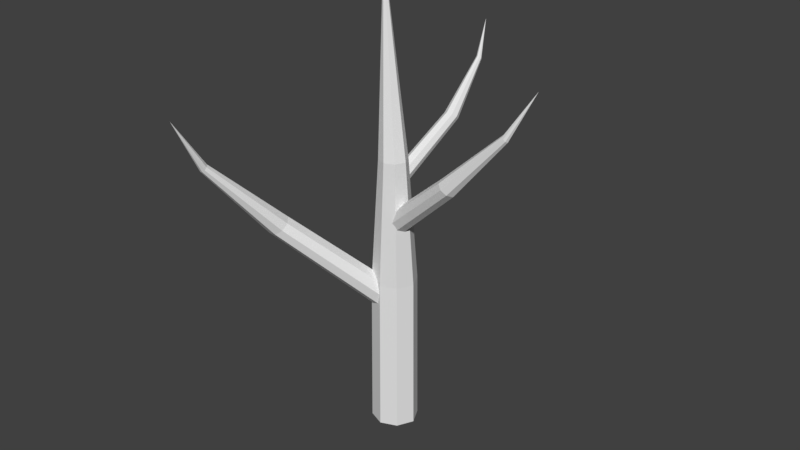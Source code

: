 # Source: Arvore01.blend  (saved by Blender 2.78.0; exported with 4.5.12 LTS)
import bpy
from mathutils import Matrix  # noqa: F401  (used for matrix-valued properties, if any)

bpy.ops.wm.read_factory_settings(use_empty=True)
scene = bpy.context.scene
scene.name = 'Scene'

# ---- collections
col_collection_1 = bpy.data.collections.new('Collection 1'); scene.collection.children.link(col_collection_1)

# ---- world
world_world = bpy.data.worlds.new('World'); scene.world = world_world
world_world.color = (0.05088, 0.05088, 0.05088)
world_world.use_sun_shadow = False
world_world.sun_shadow_jitter_overblur = 0.0
world_world.cycles.sampling_method = 'MANUAL'

# ---- meshes
me_cube_001 = bpy.data.meshes.new('Cube.001')
me_cube_001.from_pydata([(-1.0, -1.0, -1.0), (-0.9529, -0.9529, 8.731), (-1.0, 1.0, -1.0), (-0.9529, 0.9529, 8.731), (1.0, -1.0, -1.0), (0.9529, -0.9529, 8.731), (1.0, 1.0, -1.0), (0.9529, 0.9529, 8.731), (-1.495, 0.0, -1.0), (-1.425, 0.0, 8.731), (1.495, 0.0, -1.0), (1.425, 0.0, 8.731), (0.0, 1.407, -1.0), (0.0, 1.341, 8.731), (0.0, -1.407, -1.0), (0.0, -1.341, 8.731), (-0.1382, -0.03504, 16.71), (-0.1382, -1.224, 16.71), (1.05, -1.224, 16.71), (1.05, -0.03504, 16.71), (-0.4325, -0.6294, 16.71), (1.345, -0.6294, 16.71), (0.4561, 0.2072, 16.71), (0.4561, -1.466, 16.71), (-0.45, -0.3046, 28.07), (-0.234, 0.1927, 12.58), (-0.273, -0.7492, 12.69), (0.3666, -0.8554, 11.99), (0.4056, 0.08653, 11.89), (-0.4118, -0.252, 12.8), (0.5444, -0.4107, 11.77), (0.09373, 0.3316, 12.21), (0.03883, -0.9942, 12.36), (4.682, -1.183, 16.82), (4.642, -1.955, 16.91), (5.235, -2.043, 16.42), (5.275, -1.272, 16.32), (4.515, -1.547, 16.99), (5.402, -1.68, 16.25), (4.987, -1.071, 16.55), (4.93, -2.156, 16.68), (8.232, -1.24, 20.32), (8.22, -1.538, 20.36), (8.422, -1.572, 20.14), (8.435, -1.273, 20.1), (8.176, -1.381, 20.4), (8.479, -1.431, 20.07), (8.336, -1.196, 20.21), (8.319, -1.615, 20.26), (9.729, -0.8592, 22.86), (0.4396, -0.3488, 7.979), (-0.5718, 0.1744, 8.11), (-1.014, -0.4716, 7.273), (-0.00299, -0.9949, 7.142), (0.04344, 0.07271, 8.252), (-0.6182, -0.8931, 7.0), (0.4243, -0.7785, 7.534), (-0.9991, -0.04196, 7.718), (-3.575, -5.029, 13.1), (-4.399, -4.591, 13.21), (-4.799, -5.196, 12.61), (-3.975, -5.633, 12.5), (-3.888, -4.66, 13.3), (-4.486, -5.564, 12.41), (-3.607, -5.42, 12.78), (-4.767, -4.804, 12.93), (-5.448, -8.887, 17.33), (-5.768, -8.721, 17.38), (-5.908, -8.926, 17.11), (-5.588, -9.091, 17.07), (-5.573, -8.753, 17.42), (-5.783, -9.059, 17.02), (-5.453, -9.023, 17.19), (-5.903, -8.79, 17.25), (-5.795, -10.72, 20.39), (-0.2517, -0.3932, 15.15), (0.4608, -0.4529, 15.23), (0.5617, 0.02837, 14.71), (-0.1508, 0.08802, 14.62), (0.07958, -0.5422, 15.32), (0.2304, 0.1773, 14.53), (-0.3464, -0.1404, 14.87), (0.6564, -0.2244, 14.99), (0.9482, 3.288, 18.37), (1.531, 3.233, 18.43), (1.617, 3.68, 18.06), (1.034, 3.735, 17.99), (1.218, 3.15, 18.49), (1.347, 3.818, 17.93), (0.8725, 3.522, 18.16), (1.693, 3.445, 18.26), (1.104, 5.976, 21.02), (1.33, 5.957, 21.05), (1.362, 6.11, 20.88), (1.136, 6.128, 20.86), (1.209, 5.929, 21.08), (1.257, 6.157, 20.83), (1.074, 6.056, 20.94), (1.392, 6.03, 20.97), (0.8637, 7.123, 22.94)], [], [(8, 9, 3, 2), (12, 13, 7, 6), (10, 11, 5, 4), (14, 15, 1, 0), (1, 15, 23, 17), (5, 11, 21, 18), (13, 3, 16, 22), (3, 9, 20, 16), (6, 7, 11, 10), (0, 1, 9, 8), (9, 1, 17, 20), (15, 5, 18, 23), (7, 13, 22, 19), (11, 7, 19, 21), (4, 5, 15, 14), (2, 3, 13, 12), (20, 17, 24), (17, 23, 24), (19, 22, 24), (22, 16, 24), (16, 20, 24), (21, 19, 24), (23, 18, 24), (18, 21, 24), (25, 33, 39, 31), (27, 35, 40, 32), (29, 37, 33, 25), (28, 36, 38, 30), (30, 38, 35, 27), (32, 40, 34, 26), (26, 34, 37, 29), (31, 39, 36, 28), (38, 36, 44, 46), (35, 38, 46, 43), (34, 40, 48, 42), (37, 34, 42, 45), (36, 39, 47, 44), (39, 33, 41, 47), (40, 35, 43, 48), (33, 37, 45, 41), (48, 43, 49), (41, 45, 49), (46, 44, 49), (43, 46, 49), (42, 48, 49), (45, 42, 49), (44, 47, 49), (47, 41, 49), (50, 58, 64, 56), (52, 60, 65, 57), (54, 62, 58, 50), (53, 61, 63, 55), (55, 63, 60, 52), (57, 65, 59, 51), (51, 59, 62, 54), (56, 64, 61, 53), (63, 61, 69, 71), (60, 63, 71, 68), (59, 65, 73, 67), (62, 59, 67, 70), (61, 64, 72, 69), (64, 58, 66, 72), (65, 60, 68, 73), (58, 62, 70, 66), (73, 68, 74), (66, 70, 74), (71, 69, 74), (68, 71, 74), (67, 73, 74), (70, 67, 74), (69, 72, 74), (72, 66, 74), (75, 83, 89, 81), (77, 85, 90, 82), (79, 87, 83, 75), (78, 86, 88, 80), (80, 88, 85, 77), (82, 90, 84, 76), (76, 84, 87, 79), (81, 89, 86, 78), (88, 86, 94, 96), (85, 88, 96, 93), (84, 90, 98, 92), (87, 84, 92, 95), (86, 89, 97, 94), (89, 83, 91, 97), (90, 85, 93, 98), (83, 87, 95, 91), (98, 93, 99), (91, 95, 99), (96, 94, 99), (93, 96, 99), (92, 98, 99), (95, 92, 99), (94, 97, 99), (97, 91, 99)])
_uv = me_cube_001.uv_layers.new(name='UVMap')
_uv.uv.foreach_set('vector', [0.2478, 0.01218, 0.2421, 0.3301, 0.2084, 0.3288, 0.21, 0.01175, 0.1734, 0.01175, 0.1759, 0.3295, 0.143, 0.332, 0.137, 0.0122, 0.0997, 0.01296, 0.1082, 0.3357, 0.07255, 0.3398, 0.06235, 0.014, 0.3218, 0.01419, 0.3095, 0.3373, 0.2759, 0.3334, 0.2856, 0.01303, 0.2759, 0.3334, 0.3095, 0.3373, 0.2743, 0.6042, 0.2527, 0.6014, 0.07255, 0.3398, 0.1082, 0.3357, 0.1405, 0.6023, 0.1185, 0.6068, 0.1759, 0.3295, 0.2084, 0.3288, 0.207, 0.598, 0.1848, 0.5979, 0.2084, 0.3288, 0.2421, 0.3301, 0.23, 0.5991, 0.207, 0.598, 0.137, 0.0122, 0.143, 0.332, 0.1082, 0.3357, 0.0997, 0.01296, 0.2856, 0.01303, 0.2759, 0.3334, 0.2421, 0.3301, 0.2478, 0.01218, 0.2421, 0.3301, 0.2759, 0.3334, 0.2527, 0.6014, 0.23, 0.5991, 0.3095, 0.3373, 0.3441, 0.3411, 0.2959, 0.6077, 0.2743, 0.6042, 0.143, 0.332, 0.1759, 0.3295, 0.1848, 0.5979, 0.1629, 0.5993, 0.1082, 0.3357, 0.143, 0.332, 0.1629, 0.5993, 0.1405, 0.6023, 0.3579, 0.01562, 0.3441, 0.3411, 0.3095, 0.3373, 0.3218, 0.01419, 0.21, 0.01175, 0.2084, 0.3288, 0.1759, 0.3295, 0.1734, 0.01175, 0.23, 0.5991, 0.2527, 0.6014, 0.2054, 0.9882, 0.2527, 0.6014, 0.2743, 0.6042, 0.2054, 0.9882, 0.1629, 0.5993, 0.1848, 0.5979, 0.2054, 0.9882, 0.1848, 0.5979, 0.207, 0.598, 0.2054, 0.9882, 0.207, 0.598, 0.23, 0.5991, 0.2054, 0.9882, 0.1405, 0.6023, 0.1629, 0.5993, 0.2054, 0.9882, 0.2743, 0.6042, 0.2959, 0.6077, 0.2054, 0.9882, 0.1185, 0.6068, 0.1405, 0.6023, 0.2054, 0.9882, 0.7087, 0.01694, 0.6974, 0.2384, 0.6835, 0.2387, 0.6922, 0.01534, 0.7761, 0.03091, 0.7519, 0.2506, 0.7383, 0.2475, 0.7587, 0.03003, 0.7253, 0.0212, 0.7116, 0.2401, 0.6974, 0.2384, 0.7087, 0.01694, 0.6757, 0.01686, 0.6697, 0.2408, 0.6555, 0.2434, 0.6586, 0.02042, 0.6586, 0.02042, 0.6555, 0.2434, 0.6409, 0.2452, 0.6409, 0.02374, 0.7587, 0.03003, 0.7383, 0.2475, 0.7252, 0.2438, 0.7419, 0.0264, 0.7419, 0.0264, 0.7252, 0.2438, 0.7116, 0.2401, 0.7253, 0.0212, 0.6922, 0.01534, 0.6835, 0.2387, 0.6697, 0.2408, 0.6757, 0.01686, 0.6555, 0.2434, 0.6697, 0.2408, 0.6777, 0.406, 0.6719, 0.4057, 0.6409, 0.2452, 0.6555, 0.2434, 0.6719, 0.4057, 0.6664, 0.4067, 0.7252, 0.2438, 0.7383, 0.2475, 0.7057, 0.4088, 0.7001, 0.409, 0.7116, 0.2401, 0.7252, 0.2438, 0.7001, 0.409, 0.6943, 0.4091, 0.6697, 0.2408, 0.6835, 0.2387, 0.6831, 0.4071, 0.6777, 0.406, 0.6835, 0.2387, 0.6974, 0.2384, 0.6885, 0.4083, 0.6831, 0.4071, 0.7383, 0.2475, 0.7519, 0.2506, 0.7112, 0.4091, 0.7057, 0.4088, 0.6974, 0.2384, 0.7116, 0.2401, 0.6943, 0.4091, 0.6885, 0.4083, 0.7057, 0.4088, 0.7112, 0.4091, 0.6832, 0.5121, 0.6885, 0.4083, 0.6943, 0.4091, 0.6832, 0.5121, 0.6719, 0.4057, 0.6777, 0.406, 0.6832, 0.5121, 0.6664, 0.4067, 0.6719, 0.4057, 0.6832, 0.5121, 0.7001, 0.409, 0.7057, 0.4088, 0.6832, 0.5121, 0.6943, 0.4091, 0.7001, 0.409, 0.6832, 0.5121, 0.6777, 0.406, 0.6831, 0.4071, 0.6832, 0.5121, 0.6831, 0.4071, 0.6885, 0.4083, 0.6832, 0.5121, 0.4297, 0.02245, 0.4426, 0.2928, 0.426, 0.2956, 0.4091, 0.02259, 0.5144, 0.03147, 0.5086, 0.2978, 0.4924, 0.2965, 0.4928, 0.03242, 0.4507, 0.02561, 0.4597, 0.2924, 0.4426, 0.2928, 0.4297, 0.02245, 0.5577, 0.02384, 0.5429, 0.2966, 0.5258, 0.2977, 0.5364, 0.02778, 0.5364, 0.02778, 0.5258, 0.2977, 0.5086, 0.2978, 0.5144, 0.03147, 0.4928, 0.03242, 0.4924, 0.2965, 0.4763, 0.2944, 0.4716, 0.02997, 0.4716, 0.02997, 0.4763, 0.2944, 0.4597, 0.2924, 0.4507, 0.02561, 0.5786, 0.02245, 0.5599, 0.2961, 0.5429, 0.2966, 0.5577, 0.02384, 0.5258, 0.2977, 0.5429, 0.2966, 0.5132, 0.4909, 0.5066, 0.4891, 0.5086, 0.2978, 0.5258, 0.2977, 0.5066, 0.4891, 0.4998, 0.489, 0.4763, 0.2944, 0.4924, 0.2965, 0.4932, 0.49, 0.4868, 0.4917, 0.4597, 0.2924, 0.4763, 0.2944, 0.4868, 0.4917, 0.48, 0.4932, 0.5429, 0.2966, 0.5599, 0.2961, 0.5193, 0.4935, 0.5132, 0.4909, 0.426, 0.2956, 0.4426, 0.2928, 0.4731, 0.4937, 0.4664, 0.4936, 0.4924, 0.2965, 0.5086, 0.2978, 0.4998, 0.489, 0.4932, 0.49, 0.4426, 0.2928, 0.4597, 0.2924, 0.48, 0.4932, 0.4731, 0.4937, 0.4932, 0.49, 0.4998, 0.489, 0.4931, 0.6181, 0.4731, 0.4937, 0.48, 0.4932, 0.4931, 0.6181, 0.5066, 0.4891, 0.5132, 0.4909, 0.4931, 0.6181, 0.4998, 0.489, 0.5066, 0.4891, 0.4931, 0.6181, 0.4868, 0.4917, 0.4932, 0.49, 0.4931, 0.6181, 0.48, 0.4932, 0.4868, 0.4917, 0.4931, 0.6181, 0.5132, 0.4909, 0.5193, 0.4935, 0.4931, 0.6181, 0.4664, 0.4936, 0.4731, 0.4937, 0.4931, 0.6181, 0.8862, 0.02449, 0.875, 0.1927, 0.8645, 0.1926, 0.8736, 0.02308, 0.8345, 0.02888, 0.8322, 0.1964, 0.8216, 0.1965, 0.8216, 0.02945, 0.8987, 0.02792, 0.8858, 0.1944, 0.875, 0.1927, 0.8862, 0.02449, 0.861, 0.02404, 0.854, 0.1938, 0.8432, 0.1954, 0.848, 0.02655, 0.848, 0.02655, 0.8432, 0.1954, 0.8322, 0.1964, 0.8345, 0.02888, 0.924, 0.03504, 0.906, 0.2007, 0.8961, 0.1975, 0.9113, 0.03208, 0.9113, 0.03208, 0.8961, 0.1975, 0.8858, 0.1944, 0.8987, 0.02792, 0.8736, 0.02308, 0.8645, 0.1926, 0.854, 0.1938, 0.861, 0.02404, 0.8432, 0.1954, 0.854, 0.1938, 0.8534, 0.3184, 0.8491, 0.3179, 0.8322, 0.1964, 0.8432, 0.1954, 0.8491, 0.3179, 0.8448, 0.3185, 0.8961, 0.1975, 0.906, 0.2007, 0.8744, 0.3217, 0.8702, 0.3217, 0.8858, 0.1944, 0.8961, 0.1975, 0.8702, 0.3217, 0.8658, 0.3215, 0.854, 0.1938, 0.8645, 0.1926, 0.8574, 0.3195, 0.8534, 0.3184, 0.8645, 0.1926, 0.875, 0.1927, 0.8615, 0.3206, 0.8574, 0.3195, 0.8216, 0.1965, 0.8322, 0.1964, 0.8448, 0.3185, 0.8408, 0.3198, 0.875, 0.1927, 0.8858, 0.1944, 0.8658, 0.3215, 0.8615, 0.3206, 0.8408, 0.3198, 0.8448, 0.3185, 0.8531, 0.3991, 0.8615, 0.3206, 0.8658, 0.3215, 0.8531, 0.3991, 0.8491, 0.3179, 0.8534, 0.3184, 0.8531, 0.3991, 0.8448, 0.3185, 0.8491, 0.3179, 0.8531, 0.3991, 0.8702, 0.3217, 0.8744, 0.3217, 0.8531, 0.3991, 0.8658, 0.3215, 0.8702, 0.3217, 0.8531, 0.3991, 0.8534, 0.3184, 0.8574, 0.3195, 0.8531, 0.3991, 0.8574, 0.3195, 0.8615, 0.3206, 0.8531, 0.3991])
me_cube_001.use_remesh_preserve_volume = False
me_cube_001.use_remesh_preserve_attributes = False
me_cube_001.use_mirror_vertex_groups = False
me_cube_001.update()

# ---- objects
ob_cube = bpy.data.objects.new('Cube', me_cube_001)

# ---- transforms, parenting, visibility, modifiers, constraints
ob_cube.location = (0.0, 0.0, 0.0)
ob_cube.lineart.crease_threshold = 0.0

# ---- collection membership
col_collection_1.objects.link(ob_cube)

# ---- scene / render settings (as saved in the file)
scene.frame_start = 1; scene.frame_end = 250; scene.frame_set(1)
scene.render.engine = 'BLENDER_EEVEE_NEXT'
scene.render.resolution_percentage = 50
scene.render.dither_intensity = 0.0
scene.cycles.use_denoising = False
scene.cycles.samples = 128
scene.cycles.sampling_pattern = 'TABULATED_SOBOL'
scene.cycles.light_sampling_threshold = 0.0
scene.cycles.use_adaptive_sampling = False
scene.cycles.use_light_tree = False
scene.cycles.blur_glossy = 0.0
scene.cycles.sample_clamp_indirect = 0.0
scene.view_settings.view_transform = 'Standard'
bpy.context.view_layer.update()

# ---- added for rendering (the .blend has no active camera and no usable light): camera, sun
cam_auto = bpy.data.cameras.new('AutoCamera')
cam_auto.lens = 50.0
cam_auto.sensor_width = 36.0
cam_auto.clip_end = 1000.0
ob_auto_camera = bpy.data.objects.new('AutoCamera', cam_auto)
scene.collection.objects.link(ob_auto_camera)
ob_auto_camera.location = (36.6295, -43.4614, 41.3114)
ob_auto_camera.rotation_euler = (1.09748, -7.21219e-08, 0.694738)
scene.camera = ob_auto_camera
light_auto_sun = bpy.data.lights.new('AutoSun', 'SUN')
light_auto_sun.energy = 3.0
light_auto_sun.angle = 0.0523599
ob_auto_sun = bpy.data.objects.new('AutoSun', light_auto_sun)
scene.collection.objects.link(ob_auto_sun)
ob_auto_sun.rotation_euler = (0.872665, 0.174533, 0.523599)
bpy.context.view_layer.update()
